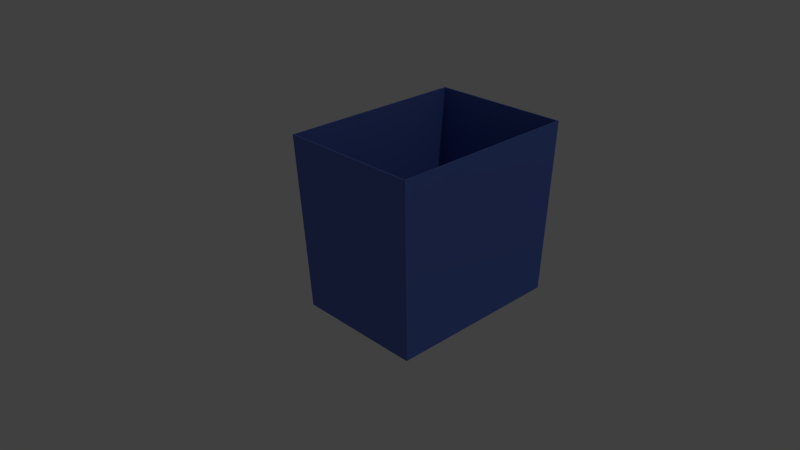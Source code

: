 # Source: blue_bin.blend  (saved by Blender 2.76.0; exported with 4.5.12 LTS)
import bpy
from mathutils import Matrix  # noqa: F401  (used for matrix-valued properties, if any)

bpy.ops.wm.read_factory_settings(use_empty=True)
scene = bpy.context.scene
scene.name = 'Scene'

# ---- collections
col_collection_1 = bpy.data.collections.new('Collection 1'); scene.collection.children.link(col_collection_1)

# ---- materials (node trees are filled in below, after node groups)
mat_blue = bpy.data.materials.new('blue')
mat_blue.alpha_threshold = 0.0
mat_blue.use_transparent_shadow = False
mat_blue.diffuse_color = (0.1089, 0.1809, 0.5815, 1.0)
mat_blue.roughness = 0.5
mat_blue.line_color = (0.0, 0.0, 0.0, 1.0)
mat_black_matte = bpy.data.materials.new('BLACK MATTE')
mat_black_matte.alpha_threshold = 0.0
mat_black_matte.use_transparent_shadow = False
mat_black_matte.diffuse_color = (0.1333, 0.1333, 0.1333, 1.0)
mat_black_matte.roughness = 0.5
mat_black_matte.line_color = (0.0, 0.0, 0.0, 1.0)

# ---- material node trees

# ---- world
world_world = bpy.data.worlds.new('World'); scene.world = world_world
world_world.color = (0.05088, 0.05088, 0.05088)
world_world.use_sun_shadow = False
world_world.sun_shadow_jitter_overblur = 0.0
world_world.cycles.sampling_method = 'MANUAL'
world_world.cycles.sample_map_resolution = 256

# ---- cameras
cam_camera = bpy.data.cameras.new('Camera')
cam_camera.clip_end = 100.0
cam_camera.lens = 35.0
cam_camera.sensor_width = 32.0
cam_camera.sensor_height = 18.0
cam_camera.ortho_scale = 7.314
cam_camera.dof.focus_distance = 0.0
cam_camera.dof.aperture_fstop = 128.0

# ---- lights
light_lamp = bpy.data.lights.new('Lamp', 'POINT')
light_lamp.transmission_factor = 0.0
light_lamp.cutoff_distance = 30.0
light_lamp.energy = 100.0
light_lamp.shadow_buffer_clip_start = 1.001
light_lamp.shadow_soft_size = 0.1
light_lamp.shadow_maximum_resolution = 0.006
light_lamp.use_absolute_resolution = True
light_lamp.cycles.use_multiple_importance_sampling = False

# ---- meshes
me_cube = bpy.data.meshes.new('Cube')
me_cube.from_pydata([(0.1366, 0.1846, 0.1822), (0.125, 0.1729, -0.1526), (-0.125, 0.1729, -0.1526), (-0.1366, 0.1846, 0.1822), (0.1366, 0.1821, 0.1823), (0.125, 0.1704, -0.1525), (-0.125, 0.1704, -0.1525), (-0.1366, 0.1821, 0.1823), (0.1371, 0.1845, 0.1822), (0.1371, -0.1845, 0.1822), (0.1254, -0.1725, -0.1526), (0.1254, 0.1725, -0.1526), (0.1346, 0.1845, 0.1823), (0.1346, -0.1845, 0.1823), (0.1229, -0.1725, -0.1525), (0.1229, 0.1725, -0.1525), (-0.1254, 0.1725, -0.1526), (-0.1254, -0.1725, -0.1526), (-0.1371, -0.1843, 0.1822), (-0.1371, 0.1843, 0.1822), (-0.1229, 0.1725, -0.1525), (-0.1229, -0.1725, -0.1525), (-0.1346, -0.1843, 0.1823), (-0.1346, 0.1843, 0.1823), (0.125, 0.1725, -0.1389), (0.125, -0.1725, -0.1389), (-0.125, -0.1725, -0.1389), (-0.125, 0.1725, -0.1389), (0.125, 0.1725, -0.1364), (0.125, -0.1725, -0.1364), (-0.125, -0.1725, -0.1364), (-0.125, 0.1725, -0.1364), (0.125, -0.1729, -0.1526), (0.134, -0.1846, 0.1822), (-0.134, -0.1846, 0.1822), (-0.125, -0.1729, -0.1526), (0.125, -0.1704, -0.1525), (0.134, -0.1821, 0.1823), (-0.134, -0.1821, 0.1823), (-0.125, -0.1704, -0.1525), (-0.0675, -0.1075, -0.1673), (-0.0675, -0.1075, -0.1373), (-0.0675, -0.0925, -0.1673), (-0.0675, -0.0925, -0.1373), (-0.0525, -0.1075, -0.1673), (-0.0525, -0.1075, -0.1373), (-0.0525, -0.0925, -0.1673), (-0.0525, -0.0925, -0.1373), (0.07, 0.115, -0.1423), (0.07, 0.085, -0.1423), (0.0739, 0.115, -0.1427), (0.0739, 0.085, -0.1427), (0.07765, 0.115, -0.1438), (0.07765, 0.085, -0.1438), (0.08111, 0.115, -0.1456), (0.08111, 0.085, -0.1456), (0.08414, 0.115, -0.1481), (0.08414, 0.085, -0.1481), (0.08663, 0.115, -0.1512), (0.08663, 0.085, -0.1512), (0.08848, 0.115, -0.1546), (0.08848, 0.085, -0.1546), (0.08962, 0.115, -0.1584), (0.08962, 0.085, -0.1584), (0.09, 0.115, -0.1623), (0.09, 0.085, -0.1623), (0.08962, 0.115, -0.1662), (0.08962, 0.085, -0.1662), (0.08848, 0.115, -0.1699), (0.08848, 0.085, -0.1699), (0.08663, 0.115, -0.1734), (0.08663, 0.085, -0.1734), (0.08414, 0.115, -0.1764), (0.08414, 0.085, -0.1764), (0.08111, 0.115, -0.1789), (0.08111, 0.085, -0.1789), (0.07765, 0.115, -0.1807), (0.07765, 0.085, -0.1807), (0.0739, 0.115, -0.1819), (0.0739, 0.085, -0.1819), (0.07, 0.115, -0.1823), (0.07, 0.085, -0.1823), (0.0661, 0.115, -0.1819), (0.0661, 0.085, -0.1819), (0.06235, 0.115, -0.1807), (0.06235, 0.085, -0.1807), (0.05889, 0.115, -0.1789), (0.05889, 0.085, -0.1789), (0.05586, 0.115, -0.1764), (0.05586, 0.085, -0.1764), (0.05337, 0.115, -0.1734), (0.05337, 0.085, -0.1734), (0.05152, 0.115, -0.1699), (0.05152, 0.085, -0.1699), (0.05038, 0.115, -0.1662), (0.05038, 0.085, -0.1662), (0.05, 0.115, -0.1623), (0.05, 0.085, -0.1623), (0.05038, 0.115, -0.1584), (0.05038, 0.085, -0.1584), (0.05152, 0.115, -0.1546), (0.05152, 0.085, -0.1546), (0.05337, 0.115, -0.1512), (0.05337, 0.085, -0.1512), (0.05586, 0.115, -0.1481), (0.05586, 0.085, -0.1481), (0.05889, 0.115, -0.1456), (0.05889, 0.085, -0.1456), (0.06235, 0.115, -0.1438), (0.06235, 0.085, -0.1438), (0.0661, 0.115, -0.1427), (0.0661, 0.085, -0.1427), (-0.07, -0.085, -0.1423), (-0.07, -0.115, -0.1423), (-0.0661, -0.085, -0.1427), (-0.0661, -0.115, -0.1427), (-0.06235, -0.085, -0.1438), (-0.06235, -0.115, -0.1438), (-0.05889, -0.085, -0.1456), (-0.05889, -0.115, -0.1456), (-0.05586, -0.085, -0.1481), (-0.05586, -0.115, -0.1481), (-0.05337, -0.085, -0.1512), (-0.05337, -0.115, -0.1512), (-0.05152, -0.085, -0.1546), (-0.05152, -0.115, -0.1546), (-0.05038, -0.085, -0.1584), (-0.05038, -0.115, -0.1584), (-0.05, -0.085, -0.1623), (-0.05, -0.115, -0.1623), (-0.05038, -0.085, -0.1662), (-0.05038, -0.115, -0.1662), (-0.05152, -0.085, -0.1699), (-0.05152, -0.115, -0.1699), (-0.05337, -0.085, -0.1734), (-0.05337, -0.115, -0.1734), (-0.05586, -0.085, -0.1764), (-0.05586, -0.115, -0.1764), (-0.05889, -0.085, -0.1789), (-0.05889, -0.115, -0.1789), (-0.06235, -0.085, -0.1807), (-0.06235, -0.115, -0.1807), (-0.0661, -0.085, -0.1819), (-0.0661, -0.115, -0.1819), (-0.07, -0.085, -0.1823), (-0.07, -0.115, -0.1823), (-0.0739, -0.085, -0.1819), (-0.0739, -0.115, -0.1819), (-0.07765, -0.085, -0.1807), (-0.07765, -0.115, -0.1807), (-0.08111, -0.085, -0.1789), (-0.08111, -0.115, -0.1789), (-0.08414, -0.085, -0.1764), (-0.08414, -0.115, -0.1764), (-0.08663, -0.085, -0.1734), (-0.08663, -0.115, -0.1734), (-0.08848, -0.085, -0.1699), (-0.08848, -0.115, -0.1699), (-0.08962, -0.085, -0.1662), (-0.08962, -0.115, -0.1662), (-0.09, -0.085, -0.1623), (-0.09, -0.115, -0.1623), (-0.08962, -0.085, -0.1584), (-0.08962, -0.115, -0.1584), (-0.08848, -0.085, -0.1546), (-0.08848, -0.115, -0.1546), (-0.08663, -0.085, -0.1512), (-0.08663, -0.115, -0.1512), (-0.08414, -0.085, -0.1481), (-0.08414, -0.115, -0.1481), (-0.08111, -0.085, -0.1456), (-0.08111, -0.115, -0.1456), (-0.07765, -0.085, -0.1438), (-0.07765, -0.115, -0.1438), (-0.0739, -0.085, -0.1427), (-0.0739, -0.115, -0.1427), (0.07, -0.085, -0.1423), (0.07, -0.115, -0.1423), (0.0739, -0.085, -0.1427), (0.0739, -0.115, -0.1427), (0.07765, -0.085, -0.1438), (0.07765, -0.115, -0.1438), (0.08111, -0.085, -0.1456), (0.08111, -0.115, -0.1456), (0.08414, -0.085, -0.1481), (0.08414, -0.115, -0.1481), (0.08663, -0.085, -0.1512), (0.08663, -0.115, -0.1512), (0.08848, -0.085, -0.1546), (0.08848, -0.115, -0.1546), (0.08962, -0.085, -0.1584), (0.08962, -0.115, -0.1584), (0.09, -0.085, -0.1623), (0.09, -0.115, -0.1623), (0.08962, -0.085, -0.1662), (0.08962, -0.115, -0.1662), (0.08848, -0.085, -0.1699), (0.08848, -0.115, -0.1699), (0.08663, -0.085, -0.1734), (0.08663, -0.115, -0.1734), (0.08414, -0.085, -0.1764), (0.08414, -0.115, -0.1764), (0.08111, -0.085, -0.1789), (0.08111, -0.115, -0.1789), (0.07765, -0.085, -0.1807), (0.07765, -0.115, -0.1807), (0.0739, -0.085, -0.1819), (0.0739, -0.115, -0.1819), (0.07, -0.085, -0.1823), (0.07, -0.115, -0.1823), (0.0661, -0.085, -0.1819), (0.0661, -0.115, -0.1819), (0.06235, -0.085, -0.1807), (0.06235, -0.115, -0.1807), (0.05889, -0.085, -0.1789), (0.05889, -0.115, -0.1789), (0.05586, -0.085, -0.1764), (0.05586, -0.115, -0.1764), (0.05337, -0.085, -0.1734), (0.05337, -0.115, -0.1734), (0.05152, -0.085, -0.1699), (0.05152, -0.115, -0.1699), (0.05038, -0.085, -0.1662), (0.05038, -0.115, -0.1662), (0.05, -0.085, -0.1623), (0.05, -0.115, -0.1623), (0.05038, -0.085, -0.1584), (0.05038, -0.115, -0.1584), (0.05152, -0.085, -0.1546), (0.05152, -0.115, -0.1546), (0.05337, -0.085, -0.1512), (0.05337, -0.115, -0.1512), (0.05586, -0.085, -0.1481), (0.05586, -0.115, -0.1481), (0.05889, -0.085, -0.1456), (0.05889, -0.115, -0.1456), (0.06235, -0.085, -0.1438), (0.06235, -0.115, -0.1438), (0.0661, -0.085, -0.1427), (0.0661, -0.115, -0.1427), (-0.07, 0.115, -0.1423), (-0.07, 0.085, -0.1423), (-0.0661, 0.115, -0.1427), (-0.0661, 0.085, -0.1427), (-0.06235, 0.115, -0.1438), (-0.06235, 0.085, -0.1438), (-0.05889, 0.115, -0.1456), (-0.05889, 0.085, -0.1456), (-0.05586, 0.115, -0.1481), (-0.05586, 0.085, -0.1481), (-0.05337, 0.115, -0.1512), (-0.05337, 0.085, -0.1512), (-0.05152, 0.115, -0.1546), (-0.05152, 0.085, -0.1546), (-0.05038, 0.115, -0.1584), (-0.05038, 0.085, -0.1584), (-0.05, 0.115, -0.1623), (-0.05, 0.085, -0.1623), (-0.05038, 0.115, -0.1662), (-0.05038, 0.085, -0.1662), (-0.05152, 0.115, -0.1699), (-0.05152, 0.085, -0.1699), (-0.05337, 0.115, -0.1734), (-0.05337, 0.085, -0.1734), (-0.05586, 0.115, -0.1764), (-0.05586, 0.085, -0.1764), (-0.05889, 0.115, -0.1789), (-0.05889, 0.085, -0.1789), (-0.06235, 0.115, -0.1807), (-0.06235, 0.085, -0.1807), (-0.0661, 0.115, -0.1819), (-0.0661, 0.085, -0.1819), (-0.07, 0.115, -0.1823), (-0.07, 0.085, -0.1823), (-0.0739, 0.115, -0.1819), (-0.0739, 0.085, -0.1819), (-0.07765, 0.115, -0.1807), (-0.07765, 0.085, -0.1807), (-0.08111, 0.115, -0.1789), (-0.08111, 0.085, -0.1789), (-0.08414, 0.115, -0.1764), (-0.08414, 0.085, -0.1764), (-0.08663, 0.115, -0.1734), (-0.08663, 0.085, -0.1734), (-0.08848, 0.115, -0.1699), (-0.08848, 0.085, -0.1699), (-0.08962, 0.115, -0.1662), (-0.08962, 0.085, -0.1662), (-0.09, 0.115, -0.1623), (-0.09, 0.085, -0.1623), (-0.08962, 0.115, -0.1584), (-0.08962, 0.085, -0.1584), (-0.08848, 0.115, -0.1546), (-0.08848, 0.085, -0.1546), (-0.08663, 0.115, -0.1512), (-0.08663, 0.085, -0.1512), (-0.08414, 0.115, -0.1481), (-0.08414, 0.085, -0.1481), (-0.08111, 0.115, -0.1456), (-0.08111, 0.085, -0.1456), (-0.07765, 0.115, -0.1438), (-0.07765, 0.085, -0.1438), (-0.0739, 0.115, -0.1427), (-0.0739, 0.085, -0.1427), (-0.0675, 0.0925, -0.1673), (-0.0675, 0.0925, -0.1373), (-0.0675, 0.1075, -0.1673), (-0.0675, 0.1075, -0.1373), (-0.0525, 0.0925, -0.1673), (-0.0525, 0.0925, -0.1373), (-0.0525, 0.1075, -0.1673), (-0.0525, 0.1075, -0.1373), (0.0525, 0.0925, -0.1673), (0.0525, 0.0925, -0.1373), (0.0525, 0.1075, -0.1673), (0.0525, 0.1075, -0.1373), (0.0675, 0.0925, -0.1673), (0.0675, 0.0925, -0.1373), (0.0675, 0.1075, -0.1673), (0.0675, 0.1075, -0.1373), (0.0525, -0.1075, -0.1673), (0.0525, -0.1075, -0.1373), (0.0525, -0.0925, -0.1673), (0.0525, -0.0925, -0.1373), (0.0675, -0.1075, -0.1673), (0.0675, -0.1075, -0.1373), (0.0675, -0.0925, -0.1673), (0.0675, -0.0925, -0.1373)], [], [(0, 1, 2, 3), (4, 7, 6, 5), (0, 4, 5, 1), (1, 5, 6, 2), (2, 6, 7, 3), (4, 0, 3, 7), (8, 9, 10, 11), (12, 15, 14, 13), (8, 12, 13, 9), (9, 13, 14, 10), (10, 14, 15, 11), (12, 8, 11, 15), (16, 17, 18, 19), (20, 23, 22, 21), (16, 20, 21, 17), (17, 21, 22, 18), (18, 22, 23, 19), (20, 16, 19, 23), (24, 25, 26, 27), (28, 31, 30, 29), (24, 28, 29, 25), (25, 29, 30, 26), (26, 30, 31, 27), (28, 24, 27, 31), (32, 33, 34, 35), (36, 39, 38, 37), (32, 36, 37, 33), (33, 37, 38, 34), (34, 38, 39, 35), (36, 32, 35, 39), (41, 43, 42, 40), (43, 47, 46, 42), (47, 45, 44, 46), (45, 41, 40, 44), (40, 42, 46, 44), (45, 47, 43, 41), (48, 49, 51, 50), (50, 51, 53, 52), (52, 53, 55, 54), (54, 55, 57, 56), (56, 57, 59, 58), (58, 59, 61, 60), (60, 61, 63, 62), (62, 63, 65, 64), (64, 65, 67, 66), (66, 67, 69, 68), (68, 69, 71, 70), (70, 71, 73, 72), (72, 73, 75, 74), (74, 75, 77, 76), (76, 77, 79, 78), (78, 79, 81, 80), (80, 81, 83, 82), (82, 83, 85, 84), (84, 85, 87, 86), (86, 87, 89, 88), (88, 89, 91, 90), (90, 91, 93, 92), (92, 93, 95, 94), (94, 95, 97, 96), (96, 97, 99, 98), (98, 99, 101, 100), (100, 101, 103, 102), (102, 103, 105, 104), (104, 105, 107, 106), (106, 107, 109, 108), (51, 49, 111, 109, 107, 105, 103, 101, 99, 97, 95, 93, 91, 89, 87, 85, 83, 81, 79, 77, 75, 73, 71, 69, 67, 65, 63, 61, 59, 57, 55, 53), (110, 111, 49, 48), (108, 109, 111, 110), (48, 50, 52, 54, 56, 58, 60, 62, 64, 66, 68, 70, 72, 74, 76, 78, 80, 82, 84, 86, 88, 90, 92, 94, 96, 98, 100, 102, 104, 106, 108, 110), (112, 113, 115, 114), (114, 115, 117, 116), (116, 117, 119, 118), (118, 119, 121, 120), (120, 121, 123, 122), (122, 123, 125, 124), (124, 125, 127, 126), (126, 127, 129, 128), (128, 129, 131, 130), (130, 131, 133, 132), (132, 133, 135, 134), (134, 135, 137, 136), (136, 137, 139, 138), (138, 139, 141, 140), (140, 141, 143, 142), (142, 143, 145, 144), (144, 145, 147, 146), (146, 147, 149, 148), (148, 149, 151, 150), (150, 151, 153, 152), (152, 153, 155, 154), (154, 155, 157, 156), (156, 157, 159, 158), (158, 159, 161, 160), (160, 161, 163, 162), (162, 163, 165, 164), (164, 165, 167, 166), (166, 167, 169, 168), (168, 169, 171, 170), (170, 171, 173, 172), (115, 113, 175, 173, 171, 169, 167, 165, 163, 161, 159, 157, 155, 153, 151, 149, 147, 145, 143, 141, 139, 137, 135, 133, 131, 129, 127, 125, 123, 121, 119, 117), (174, 175, 113, 112), (172, 173, 175, 174), (112, 114, 116, 118, 120, 122, 124, 126, 128, 130, 132, 134, 136, 138, 140, 142, 144, 146, 148, 150, 152, 154, 156, 158, 160, 162, 164, 166, 168, 170, 172, 174), (176, 177, 179, 178), (178, 179, 181, 180), (180, 181, 183, 182), (182, 183, 185, 184), (184, 185, 187, 186), (186, 187, 189, 188), (188, 189, 191, 190), (190, 191, 193, 192), (192, 193, 195, 194), (194, 195, 197, 196), (196, 197, 199, 198), (198, 199, 201, 200), (200, 201, 203, 202), (202, 203, 205, 204), (204, 205, 207, 206), (206, 207, 209, 208), (208, 209, 211, 210), (210, 211, 213, 212), (212, 213, 215, 214), (214, 215, 217, 216), (216, 217, 219, 218), (218, 219, 221, 220), (220, 221, 223, 222), (222, 223, 225, 224), (224, 225, 227, 226), (226, 227, 229, 228), (228, 229, 231, 230), (230, 231, 233, 232), (232, 233, 235, 234), (234, 235, 237, 236), (179, 177, 239, 237, 235, 233, 231, 229, 227, 225, 223, 221, 219, 217, 215, 213, 211, 209, 207, 205, 203, 201, 199, 197, 195, 193, 191, 189, 187, 185, 183, 181), (238, 239, 177, 176), (236, 237, 239, 238), (176, 178, 180, 182, 184, 186, 188, 190, 192, 194, 196, 198, 200, 202, 204, 206, 208, 210, 212, 214, 216, 218, 220, 222, 224, 226, 228, 230, 232, 234, 236, 238), (240, 241, 243, 242), (242, 243, 245, 244), (244, 245, 247, 246), (246, 247, 249, 248), (248, 249, 251, 250), (250, 251, 253, 252), (252, 253, 255, 254), (254, 255, 257, 256), (256, 257, 259, 258), (258, 259, 261, 260), (260, 261, 263, 262), (262, 263, 265, 264), (264, 265, 267, 266), (266, 267, 269, 268), (268, 269, 271, 270), (270, 271, 273, 272), (272, 273, 275, 274), (274, 275, 277, 276), (276, 277, 279, 278), (278, 279, 281, 280), (280, 281, 283, 282), (282, 283, 285, 284), (284, 285, 287, 286), (286, 287, 289, 288), (288, 289, 291, 290), (290, 291, 293, 292), (292, 293, 295, 294), (294, 295, 297, 296), (296, 297, 299, 298), (298, 299, 301, 300), (243, 241, 303, 301, 299, 297, 295, 293, 291, 289, 287, 285, 283, 281, 279, 277, 275, 273, 271, 269, 267, 265, 263, 261, 259, 257, 255, 253, 251, 249, 247, 245), (302, 303, 241, 240), (300, 301, 303, 302), (240, 242, 244, 246, 248, 250, 252, 254, 256, 258, 260, 262, 264, 266, 268, 270, 272, 274, 276, 278, 280, 282, 284, 286, 288, 290, 292, 294, 296, 298, 300, 302), (305, 307, 306, 304), (307, 311, 310, 306), (311, 309, 308, 310), (309, 305, 304, 308), (304, 306, 310, 308), (309, 311, 307, 305), (313, 315, 314, 312), (315, 319, 318, 314), (319, 317, 316, 318), (317, 313, 312, 316), (312, 314, 318, 316), (317, 319, 315, 313), (321, 323, 322, 320), (323, 327, 326, 322), (327, 325, 324, 326), (325, 321, 320, 324), (320, 322, 326, 324), (325, 327, 323, 321)])
me_cube.polygons.foreach_set('material_index', [0, 0, 0, 0, 0, 0, 0, 0, 0, 0, 0, 0, 0, 0, 0, 0, 0, 0, 0, 0, 0, 0, 0, 0, 0, 0, 0, 0, 0, 0, 1, 1, 1, 1, 1, 1, 1, 1, 1, 1, 1, 1, 1, 1, 1, 1, 1, 1, 1, 1, 1, 1, 1, 1, 1, 1, 1, 1, 1, 1, 1, 1, 1, 1, 1, 1, 1, 1, 1, 1, 1, 1, 1, 1, 1, 1, 1, 1, 1, 1, 1, 1, 1, 1, 1, 1, 1, 1, 1, 1, 1, 1, 1, 1, 1, 1, 1, 1, 1, 1, 1, 1, 1, 1, 1, 1, 1, 1, 1, 1, 1, 1, 1, 1, 1, 1, 1, 1, 1, 1, 1, 1, 1, 1, 1, 1, 1, 1, 1, 1, 1, 1, 1, 1, 1, 1, 1, 1, 1, 1, 1, 1, 1, 1, 1, 1, 1, 1, 1, 1, 1, 1, 1, 1, 1, 1, 1, 1, 1, 1, 1, 1, 1, 1, 1, 1, 1, 1, 1, 1, 1, 1, 1, 1, 1, 1, 1, 1, 1, 1, 1, 1, 1, 1, 1, 1, 1, 1, 1, 1])
me_cube.materials.append(mat_blue)
me_cube.materials.append(mat_black_matte)
me_cube.use_remesh_preserve_volume = False
me_cube.use_remesh_preserve_attributes = False
me_cube.use_mirror_vertex_groups = False
me_cube.update()

# ---- objects
ob_blue_bin = bpy.data.objects.new('blue_bin', me_cube)
ob_lamp = bpy.data.objects.new('Lamp', light_lamp)
ob_camera = bpy.data.objects.new('Camera', cam_camera)

# ---- transforms, parenting, visibility, modifiers, constraints
ob_blue_bin.location = (0.0, -5.029e-08, 0.0)
ob_blue_bin.lock_rotations_4d = False
ob_blue_bin.empty_display_type = 'ARROWS'
ob_blue_bin.lineart.crease_threshold = 0.0
ob_lamp.location = (4.076, 1.005, 5.904)
ob_lamp.rotation_euler = (0.6503, 0.05522, 1.866)
ob_lamp.lock_rotations_4d = False
ob_lamp.empty_display_type = 'ARROWS'
ob_lamp.color = (0.0, 0.0, 0.0, 0.0)
ob_lamp.lineart.crease_threshold = 0.0
ob_camera.location = (1.0, -1.0, 0.7)
ob_camera.rotation_euler = (1.109, 0.01082, 0.8149)
ob_camera.lock_rotations_4d = False
ob_camera.empty_display_type = 'ARROWS'
ob_camera.color = (0.0, 0.0, 0.0, 0.0)
ob_camera.display_type = 'WIRE'
ob_camera.lineart.crease_threshold = 0.0

# ---- collection membership
col_collection_1.objects.link(ob_blue_bin)
col_collection_1.objects.link(ob_lamp)
col_collection_1.objects.link(ob_camera)

# ---- scene / render settings (as saved in the file)
scene.camera = ob_camera
scene.frame_start = 1; scene.frame_end = 250; scene.frame_set(1)
scene.render.engine = 'BLENDER_EEVEE_NEXT'
scene.render.resolution_percentage = 50
scene.render.dither_intensity = 0.0
scene.cycles.use_denoising = False
scene.cycles.samples = 10
scene.cycles.sampling_pattern = 'TABULATED_SOBOL'
scene.cycles.light_sampling_threshold = 0.0
scene.cycles.use_adaptive_sampling = False
scene.cycles.use_light_tree = False
scene.cycles.blur_glossy = 0.0
scene.cycles.pixel_filter_type = 'GAUSSIAN'
scene.cycles.sample_clamp_indirect = 0.0
scene.view_settings.view_transform = 'Standard'
bpy.context.view_layer.update()
